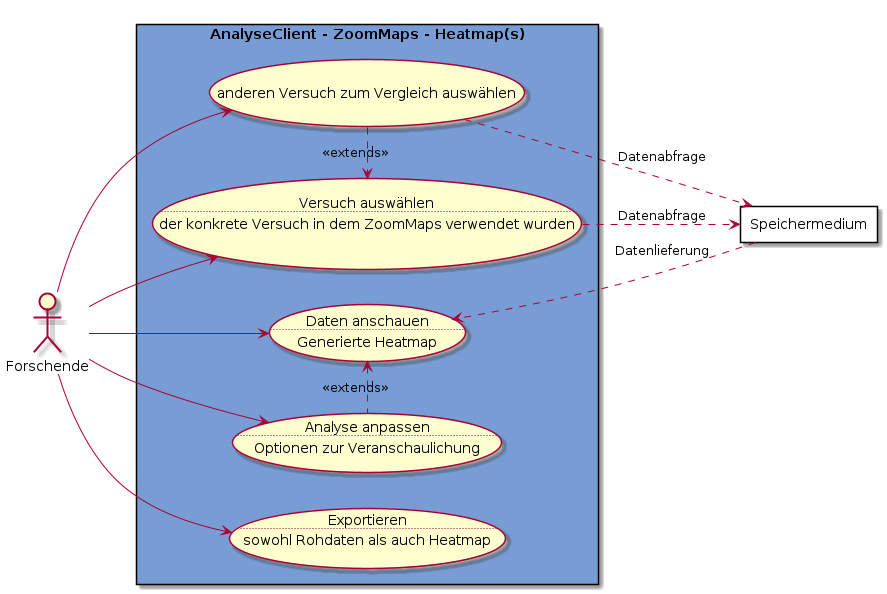

The diagram above was rendered by PlantUML. Its source (embedded in the PNG):
@startuml analyse-zoommaps
left to right direction

actor Forschende as f

rectangle "AnalyseClient - ZoomMaps - Heatmap(s)" #789dd5 {
    usecase va as "Versuch auswählen
    ..
    der konkrete Versuch in dem ZoomMaps verwendet wurden"
    usecase vv as "anderen Versuch zum Vergleich auswählen"
    usecase da as "Daten anschauen
    ..
    Generierte Heatmap"
    usecase aa as "Analyse anpassen
    ..
    Optionen zur Veranschaulichung"
    usecase ex as "Exportieren
    ..
    sowohl Rohdaten als auch Heatmap"
}

rectangle Speichermedium as s #FFFFFF

f --> da
f --> aa
f --> ex
f --> va
f --> vv

va ..> s : Datenabfrage
vv ..> s : Datenabfrage
s ..> da : Datenlieferung

va <.l. vv : <<extends>>
da <.r. aa : <<extends>>

@enduml